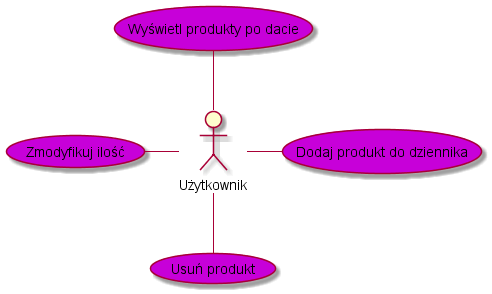

The diagram above was rendered by PlantUML. Its source (embedded in the PNG):
@startuml
' #ffbb00 - auth
' #00b32a - userFriends
' #0077ff - products
' #c700d9 - userProducts
' Actors declarations
actor Użytkownik as U

' UserProduct use cases declarations
"Dodaj produkt do dziennika" as (AddProductToDiary) #c700d9
"Zmodyfikuj ilość" as (ModifyEntry) #c700d9
"Usuń produkt" as (DeleteEntry) #c700d9
"Wyświetl produkty po dacie" as (DisplayProductEntriesByDate) #c700d9

' UserProduct use cases
U -up- DisplayProductEntriesByDate
U -right- AddProductToDiary
U -left- ModifyEntry
U -down- DeleteEntry

@enduml